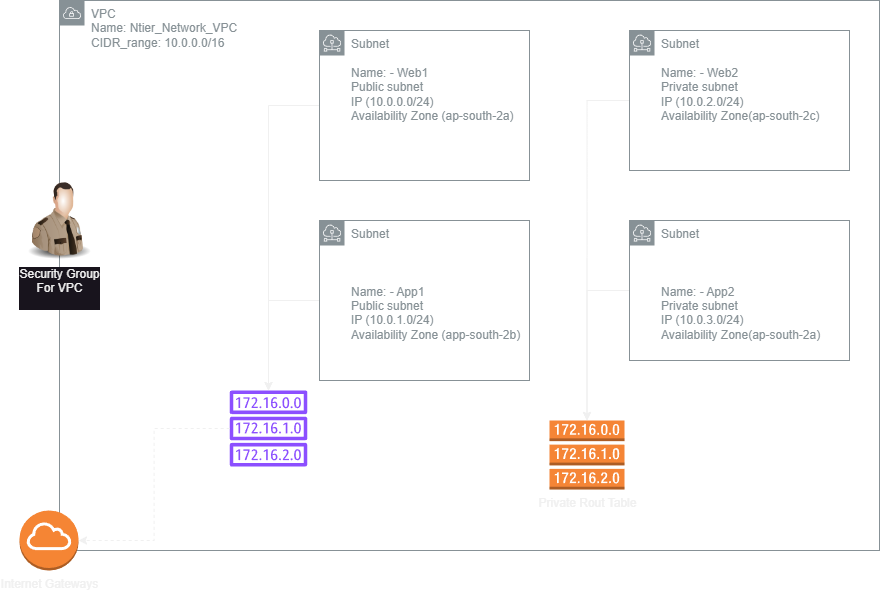

The diagram above was exported from draw.io. Its source (the exported page's mxGraphModel, read from the mxfile embedded in the PNG):
<mxGraphModel dx="1050" dy="621" grid="1" gridSize="10" guides="1" tooltips="1" connect="1" arrows="1" fold="1" page="1" pageScale="1" pageWidth="850" pageHeight="1100" math="0" shadow="0">
  <root>
    <mxCell id="0" />
    <mxCell id="1" parent="0" />
    <mxCell id="M2T8z4CpDWp7hntFKNq9-19" value="VPC&lt;br&gt;Name: Ntier_Network_VPC&lt;br&gt;CIDR_range: 10.0.0.0/16" style="sketch=0;outlineConnect=0;gradientColor=none;html=1;whiteSpace=wrap;fontSize=12;fontStyle=0;shape=mxgraph.aws4.group;grIcon=mxgraph.aws4.group_vpc;strokeColor=#879196;fillColor=none;verticalAlign=top;align=left;spacingLeft=30;fontColor=#879196;dashed=0;" parent="1" vertex="1">
      <mxGeometry x="70" y="40" width="820" height="550" as="geometry" />
    </mxCell>
    <mxCell id="M2T8z4CpDWp7hntFKNq9-29" style="edgeStyle=orthogonalEdgeStyle;rounded=0;orthogonalLoop=1;jettySize=auto;html=1;" parent="1" source="M2T8z4CpDWp7hntFKNq9-20" target="M2T8z4CpDWp7hntFKNq9-28" edge="1">
      <mxGeometry relative="1" as="geometry" />
    </mxCell>
    <mxCell id="M2T8z4CpDWp7hntFKNq9-20" value="Subnet&lt;br&gt;&lt;br&gt;Name: - Web1&lt;br&gt;Public subnet&lt;br&gt;IP (10.0.0.0/24&lt;span style=&quot;background-color: initial;&quot;&gt;)&lt;/span&gt;&lt;div&gt;Availability Zone (ap-south-2a)&lt;/div&gt;" style="sketch=0;outlineConnect=0;gradientColor=none;html=1;whiteSpace=wrap;fontSize=12;fontStyle=0;shape=mxgraph.aws4.group;grIcon=mxgraph.aws4.group_subnet;strokeColor=#879196;fillColor=none;verticalAlign=top;align=left;spacingLeft=30;fontColor=#879196;dashed=0;" parent="1" vertex="1">
      <mxGeometry x="330" y="70" width="210" height="150" as="geometry" />
    </mxCell>
    <mxCell id="M2T8z4CpDWp7hntFKNq9-25" style="edgeStyle=orthogonalEdgeStyle;rounded=0;orthogonalLoop=1;jettySize=auto;html=1;" parent="1" source="M2T8z4CpDWp7hntFKNq9-21" target="M2T8z4CpDWp7hntFKNq9-24" edge="1">
      <mxGeometry relative="1" as="geometry" />
    </mxCell>
    <mxCell id="M2T8z4CpDWp7hntFKNq9-21" value="Subnet&lt;br&gt;&lt;br&gt;Name: - Web2&lt;br&gt;Private subnet&lt;br&gt;IP (10.0.2.0/24)&lt;div&gt;Availability Zone(ap-south-2c)&lt;/div&gt;" style="sketch=0;outlineConnect=0;gradientColor=none;html=1;whiteSpace=wrap;fontSize=12;fontStyle=0;shape=mxgraph.aws4.group;grIcon=mxgraph.aws4.group_subnet;strokeColor=#879196;fillColor=none;verticalAlign=top;align=left;spacingLeft=30;fontColor=#879196;dashed=0;" parent="1" vertex="1">
      <mxGeometry x="640" y="70" width="220" height="140" as="geometry" />
    </mxCell>
    <mxCell id="M2T8z4CpDWp7hntFKNq9-30" style="edgeStyle=orthogonalEdgeStyle;rounded=0;orthogonalLoop=1;jettySize=auto;html=1;" parent="1" source="M2T8z4CpDWp7hntFKNq9-22" target="M2T8z4CpDWp7hntFKNq9-28" edge="1">
      <mxGeometry relative="1" as="geometry" />
    </mxCell>
    <mxCell id="M2T8z4CpDWp7hntFKNq9-22" value="Subnet&lt;div&gt;&lt;br&gt;&lt;/div&gt;&lt;div&gt;&lt;br&gt;&lt;/div&gt;&lt;div&gt;&lt;br&gt;&lt;/div&gt;&lt;div&gt;Name: - App1&lt;br&gt;Public subnet&lt;br&gt;IP (10.0.1.0/24)&lt;br&gt;&lt;/div&gt;&lt;div&gt;Availability Zone (app-south-2b)&lt;/div&gt;" style="sketch=0;outlineConnect=0;gradientColor=none;html=1;whiteSpace=wrap;fontSize=12;fontStyle=0;shape=mxgraph.aws4.group;grIcon=mxgraph.aws4.group_subnet;strokeColor=#879196;fillColor=none;verticalAlign=top;align=left;spacingLeft=30;fontColor=#879196;dashed=0;" parent="1" vertex="1">
      <mxGeometry x="330" y="260" width="210" height="160" as="geometry" />
    </mxCell>
    <mxCell id="M2T8z4CpDWp7hntFKNq9-26" style="edgeStyle=orthogonalEdgeStyle;rounded=0;orthogonalLoop=1;jettySize=auto;html=1;" parent="1" source="M2T8z4CpDWp7hntFKNq9-23" target="M2T8z4CpDWp7hntFKNq9-24" edge="1">
      <mxGeometry relative="1" as="geometry" />
    </mxCell>
    <mxCell id="M2T8z4CpDWp7hntFKNq9-23" value="Subnet&lt;br&gt;&lt;br&gt;&lt;br&gt;&lt;br&gt;Name: - App2&lt;br&gt;Private subnet&lt;br&gt;IP (10.0.3.0/24)&lt;br&gt;Availability Zone(ap-south-2a)" style="sketch=0;outlineConnect=0;gradientColor=none;html=1;whiteSpace=wrap;fontSize=12;fontStyle=0;shape=mxgraph.aws4.group;grIcon=mxgraph.aws4.group_subnet;strokeColor=#879196;fillColor=none;verticalAlign=top;align=left;spacingLeft=30;fontColor=#879196;dashed=0;" parent="1" vertex="1">
      <mxGeometry x="640" y="260" width="220" height="140" as="geometry" />
    </mxCell>
    <mxCell id="M2T8z4CpDWp7hntFKNq9-24" value="Private Rout Table" style="outlineConnect=0;dashed=0;verticalLabelPosition=bottom;verticalAlign=top;align=center;html=1;shape=mxgraph.aws3.route_table;fillColor=#F58536;gradientColor=none;" parent="1" vertex="1">
      <mxGeometry x="560" y="460" width="75" height="69" as="geometry" />
    </mxCell>
    <mxCell id="M2T8z4CpDWp7hntFKNq9-28" value="&lt;font color=&quot;#ffffff&quot;&gt;Public&amp;nbsp; Rout Table&lt;/font&gt;" style="sketch=0;outlineConnect=0;fontColor=#232F3E;gradientColor=none;fillColor=#8C4FFF;strokeColor=none;dashed=0;verticalLabelPosition=bottom;verticalAlign=top;align=center;html=1;fontSize=12;fontStyle=0;aspect=fixed;pointerEvents=1;shape=mxgraph.aws4.route_table;" parent="1" vertex="1">
      <mxGeometry x="240" y="430" width="78" height="76" as="geometry" />
    </mxCell>
    <mxCell id="M2T8z4CpDWp7hntFKNq9-33" value="Internet Gateways" style="outlineConnect=0;dashed=0;verticalLabelPosition=bottom;verticalAlign=top;align=center;html=1;shape=mxgraph.aws3.internet_gateway;fillColor=#F58534;gradientColor=none;" parent="1" vertex="1">
      <mxGeometry x="30" y="550" width="59" height="60" as="geometry" />
    </mxCell>
    <mxCell id="M2T8z4CpDWp7hntFKNq9-34" style="edgeStyle=orthogonalEdgeStyle;rounded=0;orthogonalLoop=1;jettySize=auto;html=1;entryX=1;entryY=0.5;entryDx=0;entryDy=0;entryPerimeter=0;dashed=1;" parent="1" source="M2T8z4CpDWp7hntFKNq9-28" target="M2T8z4CpDWp7hntFKNq9-33" edge="1">
      <mxGeometry relative="1" as="geometry" />
    </mxCell>
    <mxCell id="M2T8z4CpDWp7hntFKNq9-36" value="Security Group&lt;br&gt;For VPC&lt;div&gt;&lt;br&gt;&lt;/div&gt;" style="image;html=1;image=img/lib/clip_art/people/Security_Man_128x128.png" parent="1" vertex="1">
      <mxGeometry x="30" y="220" width="80" height="80" as="geometry" />
    </mxCell>
  </root>
</mxGraphModel>